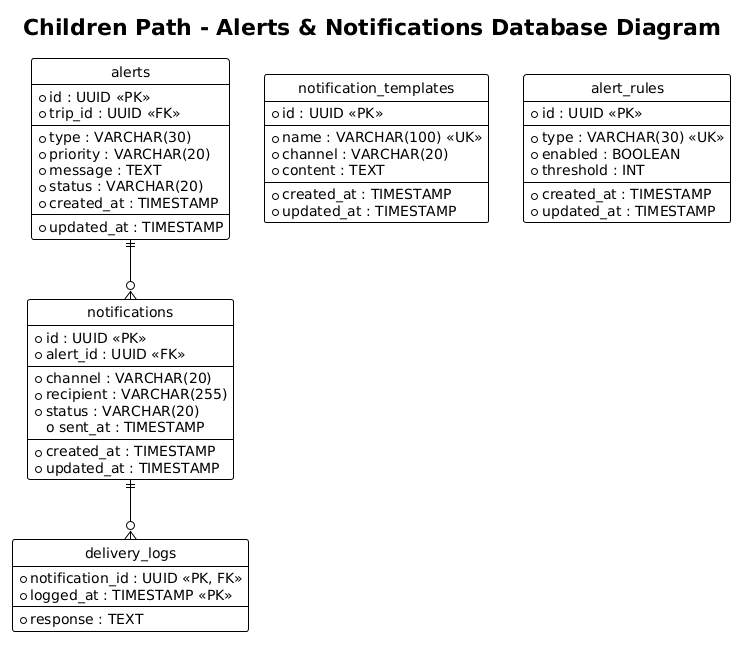

The diagram above was rendered by PlantUML. Its source (embedded in the PNG):
@startuml
title Children Path - Alerts & Notifications Database Diagram
!theme plain
hide circle
skinparam linetype ortho

entity "alerts" as alerts {
  * id : UUID <<PK>>
  * trip_id : UUID <<FK>>
  --
  * type : VARCHAR(30)
  * priority : VARCHAR(20)
  * message : TEXT
  * status : VARCHAR(20)
  * created_at : TIMESTAMP
  --
  * updated_at : TIMESTAMP
}

entity "notifications" as notifications {
  * id : UUID <<PK>>
  * alert_id : UUID <<FK>>
  --
  * channel : VARCHAR(20)
  * recipient : VARCHAR(255)
  * status : VARCHAR(20)
  o sent_at : TIMESTAMP
  --
  * created_at : TIMESTAMP
  * updated_at : TIMESTAMP
}

entity "notification_templates" as notification_templates {
  * id : UUID <<PK>>
  --
  * name : VARCHAR(100) <<UK>>
  * channel : VARCHAR(20)
  * content : TEXT
  --
  * created_at : TIMESTAMP
  * updated_at : TIMESTAMP
}

entity "alert_rules" as alert_rules {
  * id : UUID <<PK>>
  --
  * type : VARCHAR(30) <<UK>>
  * enabled : BOOLEAN
  * threshold : INT
  --
  * created_at : TIMESTAMP
  * updated_at : TIMESTAMP
}

entity "delivery_logs" as delivery_logs {
  * notification_id : UUID <<PK, FK>>
  * logged_at : TIMESTAMP <<PK>>
  --
  * response : TEXT
}

' Relaciones
alerts ||--o{ notifications
notifications ||--o{ delivery_logs
@enduml